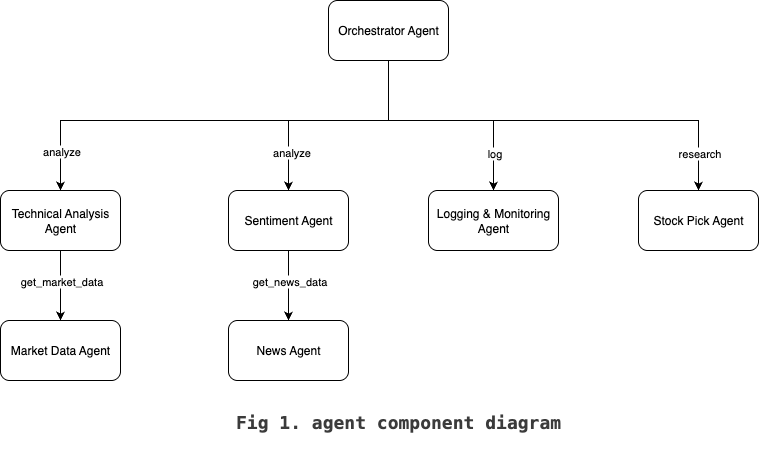

The diagram above was exported from draw.io. Its source (the exported page's mxGraphModel, read from the mxfile embedded in the PNG):
<mxGraphModel dx="1106" dy="803" grid="1" gridSize="10" guides="1" tooltips="1" connect="1" arrows="1" fold="1" page="1" pageScale="1" pageWidth="850" pageHeight="1100" math="0" shadow="0">
  <root>
    <mxCell id="0" />
    <mxCell id="1" parent="0" />
    <mxCell id="Ghum0JHmVv_noUYnrl0l-15" style="edgeStyle=orthogonalEdgeStyle;rounded=0;orthogonalLoop=1;jettySize=auto;html=1;entryX=0.5;entryY=0;entryDx=0;entryDy=0;" edge="1" parent="1" source="Ghum0JHmVv_noUYnrl0l-1" target="Ghum0JHmVv_noUYnrl0l-5">
      <mxGeometry relative="1" as="geometry">
        <Array as="points">
          <mxPoint x="520" y="190" />
          <mxPoint x="420" y="190" />
        </Array>
      </mxGeometry>
    </mxCell>
    <mxCell id="Ghum0JHmVv_noUYnrl0l-21" value="analyze" style="edgeLabel;html=1;align=center;verticalAlign=middle;resizable=0;points=[];" vertex="1" connectable="0" parent="Ghum0JHmVv_noUYnrl0l-15">
      <mxGeometry x="0.6609" y="2" relative="1" as="geometry">
        <mxPoint as="offset" />
      </mxGeometry>
    </mxCell>
    <mxCell id="Ghum0JHmVv_noUYnrl0l-16" style="edgeStyle=orthogonalEdgeStyle;rounded=0;orthogonalLoop=1;jettySize=auto;html=1;entryX=0.5;entryY=0;entryDx=0;entryDy=0;" edge="1" parent="1" source="Ghum0JHmVv_noUYnrl0l-1" target="Ghum0JHmVv_noUYnrl0l-6">
      <mxGeometry relative="1" as="geometry">
        <Array as="points">
          <mxPoint x="520" y="190" />
          <mxPoint x="625" y="190" />
        </Array>
      </mxGeometry>
    </mxCell>
    <mxCell id="Ghum0JHmVv_noUYnrl0l-22" value="log" style="edgeLabel;html=1;align=center;verticalAlign=middle;resizable=0;points=[];" vertex="1" connectable="0" parent="Ghum0JHmVv_noUYnrl0l-16">
      <mxGeometry x="0.6766" relative="1" as="geometry">
        <mxPoint as="offset" />
      </mxGeometry>
    </mxCell>
    <mxCell id="Ghum0JHmVv_noUYnrl0l-17" style="edgeStyle=orthogonalEdgeStyle;rounded=0;orthogonalLoop=1;jettySize=auto;html=1;" edge="1" parent="1" source="Ghum0JHmVv_noUYnrl0l-1" target="Ghum0JHmVv_noUYnrl0l-13">
      <mxGeometry relative="1" as="geometry">
        <Array as="points">
          <mxPoint x="520" y="190" />
          <mxPoint x="830" y="190" />
        </Array>
      </mxGeometry>
    </mxCell>
    <mxCell id="Ghum0JHmVv_noUYnrl0l-23" value="research" style="edgeLabel;html=1;align=center;verticalAlign=middle;resizable=0;points=[];" vertex="1" connectable="0" parent="Ghum0JHmVv_noUYnrl0l-17">
      <mxGeometry x="0.8273" relative="1" as="geometry">
        <mxPoint as="offset" />
      </mxGeometry>
    </mxCell>
    <mxCell id="Ghum0JHmVv_noUYnrl0l-24" style="edgeStyle=orthogonalEdgeStyle;rounded=0;orthogonalLoop=1;jettySize=auto;html=1;" edge="1" parent="1" source="Ghum0JHmVv_noUYnrl0l-1" target="Ghum0JHmVv_noUYnrl0l-3">
      <mxGeometry relative="1" as="geometry">
        <Array as="points">
          <mxPoint x="520" y="190" />
          <mxPoint x="192" y="190" />
        </Array>
      </mxGeometry>
    </mxCell>
    <mxCell id="Ghum0JHmVv_noUYnrl0l-25" value="analyze" style="edgeLabel;html=1;align=center;verticalAlign=middle;resizable=0;points=[];" vertex="1" connectable="0" parent="Ghum0JHmVv_noUYnrl0l-24">
      <mxGeometry x="0.8428" relative="1" as="geometry">
        <mxPoint y="-4" as="offset" />
      </mxGeometry>
    </mxCell>
    <mxCell id="Ghum0JHmVv_noUYnrl0l-1" value="Orchestrator Agent" style="rounded=1;whiteSpace=wrap;html=1;" vertex="1" parent="1">
      <mxGeometry x="460" y="70" width="120" height="60" as="geometry" />
    </mxCell>
    <mxCell id="Ghum0JHmVv_noUYnrl0l-2" value="Market Data Agent" style="rounded=1;whiteSpace=wrap;html=1;" vertex="1" parent="1">
      <mxGeometry x="132" y="390" width="120" height="60" as="geometry" />
    </mxCell>
    <mxCell id="Ghum0JHmVv_noUYnrl0l-11" style="edgeStyle=orthogonalEdgeStyle;rounded=0;orthogonalLoop=1;jettySize=auto;html=1;entryX=0.5;entryY=0;entryDx=0;entryDy=0;" edge="1" parent="1" source="Ghum0JHmVv_noUYnrl0l-3" target="Ghum0JHmVv_noUYnrl0l-2">
      <mxGeometry relative="1" as="geometry" />
    </mxCell>
    <mxCell id="Ghum0JHmVv_noUYnrl0l-18" value="get_market_data" style="edgeLabel;html=1;align=center;verticalAlign=middle;resizable=0;points=[];" vertex="1" connectable="0" parent="Ghum0JHmVv_noUYnrl0l-11">
      <mxGeometry x="-0.4" relative="1" as="geometry">
        <mxPoint y="9" as="offset" />
      </mxGeometry>
    </mxCell>
    <mxCell id="Ghum0JHmVv_noUYnrl0l-3" value="Technical Analysis Agent" style="rounded=1;whiteSpace=wrap;html=1;" vertex="1" parent="1">
      <mxGeometry x="132" y="260" width="120" height="60" as="geometry" />
    </mxCell>
    <mxCell id="Ghum0JHmVv_noUYnrl0l-4" value="News Agent" style="rounded=1;whiteSpace=wrap;html=1;" vertex="1" parent="1">
      <mxGeometry x="360" y="390" width="120" height="60" as="geometry" />
    </mxCell>
    <mxCell id="Ghum0JHmVv_noUYnrl0l-12" style="edgeStyle=orthogonalEdgeStyle;rounded=0;orthogonalLoop=1;jettySize=auto;html=1;entryX=0.5;entryY=0;entryDx=0;entryDy=0;" edge="1" parent="1" source="Ghum0JHmVv_noUYnrl0l-5" target="Ghum0JHmVv_noUYnrl0l-4">
      <mxGeometry relative="1" as="geometry" />
    </mxCell>
    <mxCell id="Ghum0JHmVv_noUYnrl0l-19" value="get_news_data" style="edgeLabel;html=1;align=center;verticalAlign=middle;resizable=0;points=[];" vertex="1" connectable="0" parent="Ghum0JHmVv_noUYnrl0l-12">
      <mxGeometry x="-0.2" relative="1" as="geometry">
        <mxPoint y="2" as="offset" />
      </mxGeometry>
    </mxCell>
    <mxCell id="Ghum0JHmVv_noUYnrl0l-5" value="Sentiment Agent" style="rounded=1;whiteSpace=wrap;html=1;" vertex="1" parent="1">
      <mxGeometry x="360" y="260" width="120" height="60" as="geometry" />
    </mxCell>
    <mxCell id="Ghum0JHmVv_noUYnrl0l-6" value="Logging &amp;amp; Monitoring Agent" style="rounded=1;whiteSpace=wrap;html=1;" vertex="1" parent="1">
      <mxGeometry x="560" y="260" width="130" height="60" as="geometry" />
    </mxCell>
    <mxCell id="Ghum0JHmVv_noUYnrl0l-13" value="Stock Pick Agent" style="rounded=1;whiteSpace=wrap;html=1;" vertex="1" parent="1">
      <mxGeometry x="770" y="260" width="120" height="60" as="geometry" />
    </mxCell>
    <mxCell id="Ghum0JHmVv_noUYnrl0l-26" value="&lt;h4 style=&quot;color: rgb(59, 59, 59); background-color: rgb(255, 255, 255); font-family: Menlo, Monaco, &amp;quot;Courier New&amp;quot;, monospace; line-height: 18px; white-space: pre;&quot;&gt;&lt;font style=&quot;font-size: 18px;&quot;&gt;Fig 1. agent component diagram&lt;/font&gt;&lt;/h4&gt;" style="text;html=1;align=center;verticalAlign=middle;whiteSpace=wrap;rounded=0;fontSize=16;" vertex="1" parent="1">
      <mxGeometry x="450" y="477" width="160" height="30" as="geometry" />
    </mxCell>
  </root>
</mxGraphModel>